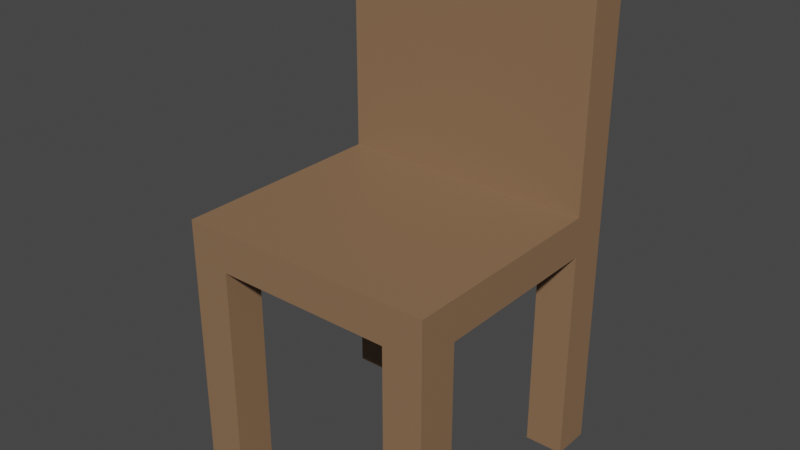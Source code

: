 # Source: chair2.blend  (saved by Blender 3.3.6; exported with 4.5.12 LTS)
import bpy
from mathutils import Matrix  # noqa: F401  (used for matrix-valued properties, if any)

bpy.ops.wm.read_factory_settings(use_empty=True)
scene = bpy.context.scene
scene.name = 'Scene'

# ---- collections
col_collection = bpy.data.collections.new('Collection'); scene.collection.children.link(col_collection)

# ---- materials (node trees are filled in below, after node groups)
mat_material_001 = bpy.data.materials.new('Material.001')
mat_material_001.use_transparent_shadow = False

# ---- material node trees
mat_material_001.use_nodes = True; mat_material_001.node_tree.nodes.clear()
_N = mat_material_001.node_tree.nodes; _L = mat_material_001.node_tree.links
n0 = _N.new('ShaderNodeBsdfPrincipled'); n0.name = 'Principled BSDF'; n0.location = (10, 300)
n0.distribution = 'GGX'
n0.subsurface_method = 'RANDOM_WALK_SKIN'
n0.inputs[0].default_value = (0.2598, 0.1502, 0.08096, 1.0)
n0.inputs[3].default_value = 1.45
n0.inputs[27].default_value = (0.0, 0.0, 0.0, 1.0)
n0.inputs[28].default_value = 1.0
n1 = _N.new('ShaderNodeOutputMaterial'); n1.name = 'Material Output'; n1.location = (300, 300)
_L.new(n0.outputs[0], n1.inputs[0])
n1.is_active_output = True

# ---- world
world_world = bpy.data.worlds.new('World'); scene.world = world_world
world_world.use_nodes = True; world_world.node_tree.nodes.clear()
_N = world_world.node_tree.nodes; _L = world_world.node_tree.links
n0 = _N.new('ShaderNodeOutputWorld'); n0.name = 'World Output'; n0.location = (300, 300)
n1 = _N.new('ShaderNodeBackground'); n1.name = 'Background'; n1.location = (10, 300)
n1.inputs[0].default_value = (0.05088, 0.05088, 0.05088, 1.0)
_L.new(n1.outputs[0], n0.inputs[0])
n0.is_active_output = True
world_world.color = (0.05088, 0.05088, 0.05088)
world_world.use_sun_shadow = False
world_world.sun_shadow_jitter_overblur = 0.0

# ---- meshes
me_cube_001 = bpy.data.meshes.new('Cube.001')
me_cube_001.from_pydata([(1.0, -1.0, 0.003394), (1.0, -1.0, 2.003), (1.0, 1.0, 0.003394), (1.0, 1.0, 2.003), (1.0, -0.6864, 1.697), (0.0, 1.0, 2.003), (0.0, -0.6864, 2.003), (0.0, -1.0, 2.003), (1.0, 1.0, 1.697), (1.0, -1.0, 1.697), (0.0, -1.0, 1.697), (0.0, 1.0, 1.697), (0.6927, 1.0, 2.003), (0.6927, -1.0, 0.003394), (0.6927, 1.0, 0.003394), (0.6927, -1.0, 2.003), (0.6927, -1.0, 1.697), (0.6927, 1.0, 1.697), (0.0, 0.009182, 1.697), (1.0, -0.6864, 0.003394), (0.6927, 0.009182, 1.697), (0.6927, 0.009182, 0.003394), (0.6927, -0.6864, 2.003), (0.0, 0.01318, 1.697), (0.6927, 0.01318, 1.697), (0.0, 0.009182, 1.697), (1.0, -0.6864, 2.003), (0.6927, 0.009182, 1.697), (0.6927, 0.009182, 0.003394), (0.6927, -0.6864, 0.003394), (1.0, 0.6963, 0.003394), (0.6927, 0.6963, 0.003394), (0.6927, 0.6963, 2.003), (1.0, 0.6963, 1.697), (0.0, 0.6963, 2.003), (1.0, 0.6963, 2.003), (0.6995, 0.6963, 1.697), (0.6995, -0.6864, 1.697), (0.6995, -0.6864, 0.003394), (0.6995, 0.6963, 0.003394), (0.6927, 1.0, 3.788), (1.0, 1.0, 3.788), (0.0, 1.0, 3.788), (0.6927, 0.6963, 3.788), (0.0, 0.6963, 3.788), (1.0, 0.6963, 3.788), (-1.0, -1.0, 0.003394), (-1.0, -1.0, 2.003), (-1.0, 1.0, 0.003394), (-1.0, 1.0, 2.003), (-1.0, -0.6864, 1.697), (-1.0, 1.0, 1.697), (-1.0, -1.0, 1.697), (-0.6927, 1.0, 2.003), (-0.6927, -1.0, 0.003394), (-0.6927, 1.0, 0.003394), (-0.6927, -1.0, 2.003), (-0.6927, -1.0, 1.697), (-0.6927, 1.0, 1.697), (-1.0, -0.6864, 0.003394), (-0.6927, 0.009182, 1.697), (-0.6927, 0.009182, 0.003394), (-0.6927, -0.6864, 2.003), (-0.6927, 0.01318, 1.697), (-1.0, -0.6864, 2.003), (-0.6927, 0.009182, 1.697), (-0.6927, 0.009182, 0.003394), (-0.6927, -0.6864, 0.003394), (-1.0, 0.6963, 0.003394), (-0.6927, 0.6963, 0.003394), (-0.6927, 0.6963, 2.003), (-1.0, 0.6963, 1.697), (-1.0, 0.6963, 2.003), (-0.6995, 0.6963, 1.697), (-0.6995, -0.6864, 1.697), (-0.6995, -0.6864, 0.003394), (-0.6995, 0.6963, 0.003394), (-0.6927, 1.0, 3.788), (-1.0, 1.0, 3.788), (-0.6927, 0.6963, 3.788), (-1.0, 0.6963, 3.788)], [(28, 21), (66, 61)], [(17, 12, 3, 8), (4, 26, 1, 9), (29, 19, 0, 13), (22, 6, 7, 15), (16, 15, 7, 10), (16, 10, 18, 20), (19, 4, 9, 0), (14, 17, 8, 2), (0, 9, 16, 13), (9, 1, 15, 16), (26, 22, 15, 1), (33, 4, 37, 36), (11, 5, 12, 17), (33, 35, 26, 4), (32, 34, 6, 22), (11, 17, 24, 23), (32, 35, 45, 43), (20, 18, 25, 27), (35, 32, 22, 26), (3, 12, 40, 41), (8, 3, 35, 33), (14, 2, 30, 31), (2, 8, 33, 30), (4, 19, 38, 37), (30, 33, 36, 39), (38, 13, 16, 37), (39, 36, 17, 14), (41, 40, 43, 45), (40, 42, 44, 43), (5, 34, 44, 42), (34, 32, 43, 44), (12, 5, 42, 40), (35, 3, 41, 45), (58, 51, 49, 53), (50, 52, 47, 64), (67, 54, 46, 59), (62, 56, 7, 6), (57, 10, 7, 56), (57, 60, 18, 10), (59, 46, 52, 50), (55, 48, 51, 58), (46, 54, 57, 52), (52, 57, 56, 47), (64, 47, 56, 62), (71, 73, 74, 50), (11, 58, 53, 5), (71, 50, 64, 72), (70, 62, 6, 34), (11, 23, 63, 58), (70, 79, 80, 72), (60, 65, 25, 18), (72, 64, 62, 70), (49, 78, 77, 53), (51, 71, 72, 49), (55, 69, 68, 48), (48, 68, 71, 51), (50, 74, 75, 59), (68, 76, 73, 71), (75, 74, 57, 54), (76, 55, 58, 73), (78, 80, 79, 77), (77, 79, 44, 42), (34, 44, 79, 70), (53, 77, 42, 5), (72, 80, 78, 49)])
_uv = me_cube_001.uv_layers.new(name='UVMap')
_uv.uv.foreach_set('vector', [0.5868, 0.4616, 0.625, 0.4616, 0.625, 0.5, 0.5868, 0.5, 0.5868, 0.7108, 0.625, 0.7108, 0.625, 0.75, 0.5868, 0.75, 0.3366, 0.7108, 0.375, 0.7108, 0.375, 0.75, 0.3366, 0.75, 0.6634, 0.7108, 0.75, 0.7108, 0.75, 0.75, 0.6634, 0.75, 0.5868, 0.7884, 0.625, 0.7884, 0.625, 0.875, 0.5868, 0.875, 0.5868, 0.7884, 0.5868, 0.875, 0.5868, 0.875, 0.5868, 0.7884, 0.375, 0.7108, 0.5868, 0.7108, 0.5868, 0.75, 0.375, 0.75, 0.375, 0.4616, 0.5868, 0.4616, 0.5868, 0.5, 0.375, 0.5, 0.375, 0.75, 0.5868, 0.75, 0.5868, 0.7884, 0.375, 0.7884, 0.5868, 0.75, 0.625, 0.75, 0.625, 0.7884, 0.5868, 0.7884, 0.625, 0.7108, 0.6634, 0.7108, 0.6634, 0.75, 0.625, 0.75, 0.5868, 0.538, 0.5868, 0.7108, 0.5868, 0.7108, 0.5868, 0.538, 0.5868, 0.375, 0.625, 0.375, 0.625, 0.4616, 0.5868, 0.4616, 0.5868, 0.538, 0.625, 0.538, 0.625, 0.7108, 0.5868, 0.7108, 0.6634, 0.538, 0.75, 0.538, 0.75, 0.7108, 0.6634, 0.7108, 0.5868, 0.375, 0.5868, 0.4616, 0.5868, 0.4616, 0.5868, 0.375, 0.6634, 0.538, 0.625, 0.538, 0.625, 0.538, 0.6634, 0.538, 0.5868, 0.7884, 0.5868, 0.875, 0.5868, 0.875, 0.5868, 0.7884, 0.625, 0.538, 0.6634, 0.538, 0.6634, 0.7108, 0.625, 0.7108, 0.625, 0.5, 0.625, 0.4616, 0.625, 0.4616, 0.625, 0.5, 0.5868, 0.5, 0.625, 0.5, 0.625, 0.538, 0.5868, 0.538, 0.3366, 0.5, 0.375, 0.5, 0.375, 0.538, 0.3366, 0.538, 0.375, 0.5, 0.5868, 0.5, 0.5868, 0.538, 0.375, 0.538, 0.5868, 0.7108, 0.375, 0.7108, 0.375, 0.7108, 0.5868, 0.7108, 0.375, 0.538, 0.5868, 0.538, 0.5868, 0.538, 0.375, 0.538, 0.375, 0.7108, 0.375, 0.7884, 0.5868, 0.7884, 0.5868, 0.7108, 0.375, 0.538, 0.5868, 0.538, 0.5868, 0.4616, 0.375, 0.4616, 0.625, 0.5, 0.6634, 0.5, 0.6634, 0.538, 0.625, 0.538, 0.6634, 0.5, 0.75, 0.5, 0.75, 0.538, 0.6634, 0.538, 0.0, 0.0, 0.0, 0.0, 0.0, 0.0, 0.0, 0.0, 0.75, 0.538, 0.6634, 0.538, 0.6634, 0.538, 0.75, 0.538, 0.625, 0.4616, 0.625, 0.375, 0.625, 0.375, 0.625, 0.4616, 0.625, 0.538, 0.625, 0.5, 0.625, 0.5, 0.625, 0.538, 0.5868, 0.4616, 0.5868, 0.5, 0.625, 0.5, 0.625, 0.4616, 0.5868, 0.7108, 0.5868, 0.75, 0.625, 0.75, 0.625, 0.7108, 0.3366, 0.7108, 0.3366, 0.75, 0.375, 0.75, 0.375, 0.7108, 0.6634, 0.7108, 0.6634, 0.75, 0.75, 0.75, 0.75, 0.7108, 0.5868, 0.7884, 0.5868, 0.875, 0.625, 0.875, 0.625, 0.7884, 0.5868, 0.7884, 0.5868, 0.7884, 0.5868, 0.875, 0.5868, 0.875, 0.375, 0.7108, 0.375, 0.75, 0.5868, 0.75, 0.5868, 0.7108, 0.375, 0.4616, 0.375, 0.5, 0.5868, 0.5, 0.5868, 0.4616, 0.375, 0.75, 0.375, 0.7884, 0.5868, 0.7884, 0.5868, 0.75, 0.5868, 0.75, 0.5868, 0.7884, 0.625, 0.7884, 0.625, 0.75, 0.625, 0.7108, 0.625, 0.75, 0.6634, 0.75, 0.6634, 0.7108, 0.5868, 0.538, 0.5868, 0.538, 0.5868, 0.7108, 0.5868, 0.7108, 0.5868, 0.375, 0.5868, 0.4616, 0.625, 0.4616, 0.625, 0.375, 0.5868, 0.538, 0.5868, 0.7108, 0.625, 0.7108, 0.625, 0.538, 0.6634, 0.538, 0.6634, 0.7108, 0.75, 0.7108, 0.75, 0.538, 0.5868, 0.375, 0.5868, 0.375, 0.5868, 0.4616, 0.5868, 0.4616, 0.6634, 0.538, 0.6634, 0.538, 0.625, 0.538, 0.625, 0.538, 0.5868, 0.7884, 0.5868, 0.7884, 0.5868, 0.875, 0.5868, 0.875, 0.625, 0.538, 0.625, 0.7108, 0.6634, 0.7108, 0.6634, 0.538, 0.625, 0.5, 0.625, 0.5, 0.625, 0.4616, 0.625, 0.4616, 0.5868, 0.5, 0.5868, 0.538, 0.625, 0.538, 0.625, 0.5, 0.3366, 0.5, 0.3366, 0.538, 0.375, 0.538, 0.375, 0.5, 0.375, 0.5, 0.375, 0.538, 0.5868, 0.538, 0.5868, 0.5, 0.5868, 0.7108, 0.5868, 0.7108, 0.375, 0.7108, 0.375, 0.7108, 0.375, 0.538, 0.375, 0.538, 0.5868, 0.538, 0.5868, 0.538, 0.375, 0.7108, 0.5868, 0.7108, 0.5868, 0.7884, 0.375, 0.7884, 0.375, 0.538, 0.375, 0.4616, 0.5868, 0.4616, 0.5868, 0.538, 0.625, 0.5, 0.625, 0.538, 0.6634, 0.538, 0.6634, 0.5, 0.6634, 0.5, 0.6634, 0.538, 0.75, 0.538, 0.75, 0.5, 0.75, 0.538, 0.75, 0.538, 0.6634, 0.538, 0.6634, 0.538, 0.625, 0.4616, 0.625, 0.4616, 0.625, 0.375, 0.625, 0.375, 0.625, 0.538, 0.625, 0.538, 0.625, 0.5, 0.625, 0.5])
me_cube_001.materials.append(mat_material_001)
me_cube_001.update()

# ---- objects
ob_cube = bpy.data.objects.new('Cube', me_cube_001)

# ---- transforms, parenting, visibility, modifiers, constraints
ob_cube.location = (0.0, 0.0, 0.0)

# ---- collection membership
col_collection.objects.link(ob_cube)

# ---- scene / render settings (as saved in the file)
scene.frame_start = 1; scene.frame_end = 250; scene.frame_set(1)
scene.render.engine = 'BLENDER_EEVEE_NEXT'
scene.cycles.sampling_pattern = 'TABULATED_SOBOL'
scene.cycles.use_light_tree = False
scene.view_settings.view_transform = 'Filmic'
bpy.context.view_layer.update()

# ---- added for rendering (the .blend has no active camera and no usable light): camera, sun
cam_auto = bpy.data.cameras.new('AutoCamera')
cam_auto.lens = 50.0
cam_auto.sensor_width = 36.0
cam_auto.clip_end = 1000.0
ob_auto_camera = bpy.data.objects.new('AutoCamera', cam_auto)
scene.collection.objects.link(ob_auto_camera)
ob_auto_camera.location = (4.37141, -5.24569, 5.39279)
ob_auto_camera.rotation_euler = (1.09748, -7.21219e-08, 0.694738)
scene.camera = ob_auto_camera
light_auto_sun = bpy.data.lights.new('AutoSun', 'SUN')
light_auto_sun.energy = 3.0
light_auto_sun.angle = 0.0523599
ob_auto_sun = bpy.data.objects.new('AutoSun', light_auto_sun)
scene.collection.objects.link(ob_auto_sun)
ob_auto_sun.rotation_euler = (0.872665, 0.174533, 0.523599)
bpy.context.view_layer.update()
